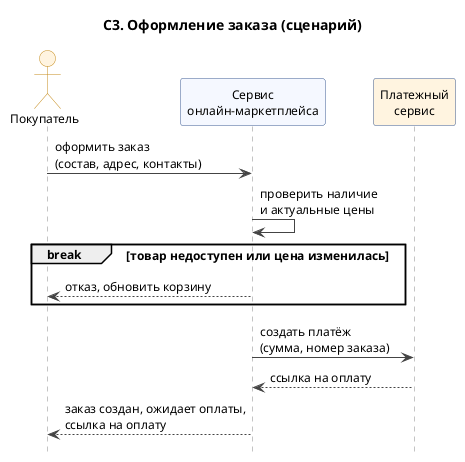

The diagram above was rendered by PlantUML. Its source (embedded in the PNG):
@startuml
title С3. Оформление заказа (сценарий)
skinparam shadowing false
skinparam defaultFontSize 12
skinparam maxMessageSize 220
skinparam sequence {
  ArrowColor #444444
  LifeLineBorderColor #888888
  ParticipantBackgroundColor #F5F8FF
  ParticipantBorderColor #3B5B92
  ActorBackgroundColor #FFF4E0
  ActorBorderColor #C48A1A
}
hide footbox
actor "Покупатель" as Buyer
participant "Сервис\nонлайн-маркетплейса" as S
participant "Платежный\nсервис" as PayExt #FFF4E0

Buyer -> S : оформить заказ\n(состав, адрес, контакты)
S -> S : проверить наличие\nи актуальные цены
break товар недоступен или цена изменилась
  S --> Buyer : отказ, обновить корзину
end
S -> PayExt : создать платёж\n(сумма, номер заказа)
PayExt --> S : ссылка на оплату
S --> Buyer : заказ создан, ожидает оплаты,\nссылка на оплату
@enduml